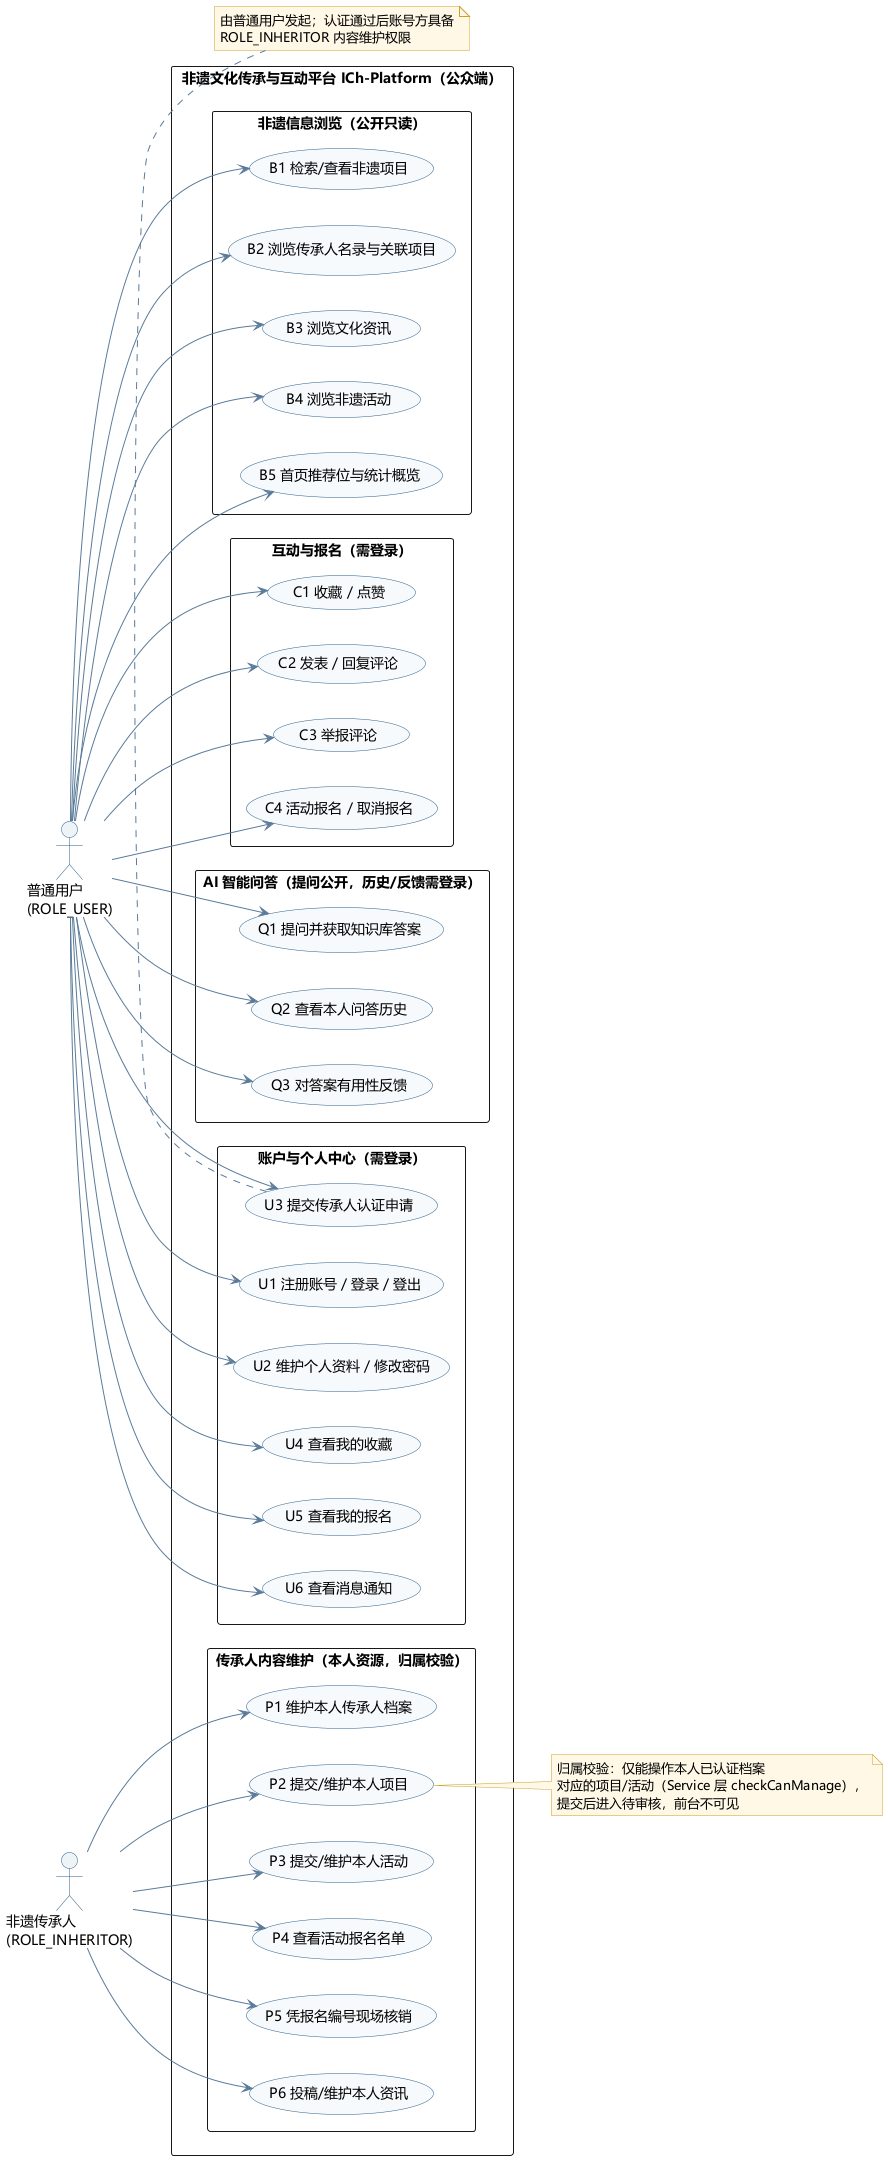

The diagram above was rendered by PlantUML. Its source (embedded in the PNG):
@startuml use-case
' 系统总体用例图（公众端 + 传承人）
' 依据：SecurityConfig.java 公开路径、RoleConstants.java、各 Controller @PreAuthorize
' 参与者仅取数据库 sys_role 真实角色；管理员（ROLE_ADMIN）后台用例见 02-use-case-admin.puml
' 标注“公开”的只读用例未登录访客亦可访问；标注“需登录”的用例由 JWT 认证拦截器统一鉴权，不在此逐一画 include 线。

left to right direction
skinparam usecase {
  BackgroundColor #F7FAFC
  BorderColor #2C5F8A
  ArrowColor #5A7A99
}
skinparam actor {
  BackgroundColor #EEF3F8
  BorderColor #2C5F8A
}
skinparam packageStyle rectangle
skinparam defaultFontName Microsoft YaHei
skinparam shadowing false
skinparam note {
  BackgroundColor #FFF8E6
  BorderColor #C9A227
}

actor "普通用户\n(ROLE_USER)" as U
actor "非遗传承人\n(ROLE_INHERITOR)" as I

rectangle "非遗文化传承与互动平台 ICh-Platform（公众端）" {

  package "非遗信息浏览（公开只读）" {
    usecase "B1 检索/查看非遗项目" as UC_PROJ
    usecase "B2 浏览传承人名录与关联项目" as UC_INH
    usecase "B3 浏览文化资讯" as UC_ART
    usecase "B4 浏览非遗活动" as UC_ACT
    usecase "B5 首页推荐位与统计概览" as UC_HOME
  }

  package "互动与报名（需登录）" {
    usecase "C1 收藏 / 点赞" as UC_FAV
    usecase "C2 发表 / 回复评论" as UC_CMT
    usecase "C3 举报评论" as UC_REPORT
    usecase "C4 活动报名 / 取消报名" as UC_SIGN
  }

  package "AI 智能问答（提问公开，历史/反馈需登录）" {
    usecase "Q1 提问并获取知识库答案" as UC_QA
    usecase "Q2 查看本人问答历史" as UC_QHIST
    usecase "Q3 对答案有用性反馈" as UC_QFB
  }

  package "账户与个人中心（需登录）" {
    usecase "U1 注册账号 / 登录 / 登出" as UC_LOGIN
    usecase "U2 维护个人资料 / 修改密码" as UC_PROFILE
    usecase "U3 提交传承人认证申请" as UC_CERTAPPLY
    usecase "U4 查看我的收藏" as UC_MFAV
    usecase "U5 查看我的报名" as UC_MSIGN
    usecase "U6 查看消息通知" as UC_MSG
  }

  package "传承人内容维护（本人资源，归属校验）" {
    usecase "P1 维护本人传承人档案" as UC_INHPROF
    usecase "P2 提交/维护本人项目" as UC_MPROJ
    usecase "P3 提交/维护本人活动" as UC_MACT
    usecase "P4 查看活动报名名单" as UC_SIGNLIST
    usecase "P5 凭报名编号现场核销" as UC_CHECKIN
    usecase "P6 投稿/维护本人资讯" as UC_MART
  }
}

U --> UC_PROJ
U --> UC_INH
U --> UC_ART
U --> UC_ACT
U --> UC_HOME
U --> UC_FAV
U --> UC_CMT
U --> UC_REPORT
U --> UC_SIGN
U --> UC_QA
U --> UC_QHIST
U --> UC_QFB
U --> UC_LOGIN
U --> UC_PROFILE
U --> UC_CERTAPPLY
U --> UC_MFAV
U --> UC_MSIGN
U --> UC_MSG

I --> UC_INHPROF
I --> UC_MPROJ
I --> UC_MACT
I --> UC_SIGNLIST
I --> UC_CHECKIN
I --> UC_MART

note right of UC_MPROJ
  归属校验：仅能操作本人已认证档案
  对应的项目/活动（Service 层 checkCanManage），
  提交后进入待审核，前台不可见
end note

note bottom of UC_CERTAPPLY
  由普通用户发起；认证通过后账号方具备
  ROLE_INHERITOR 内容维护权限
end note

@enduml